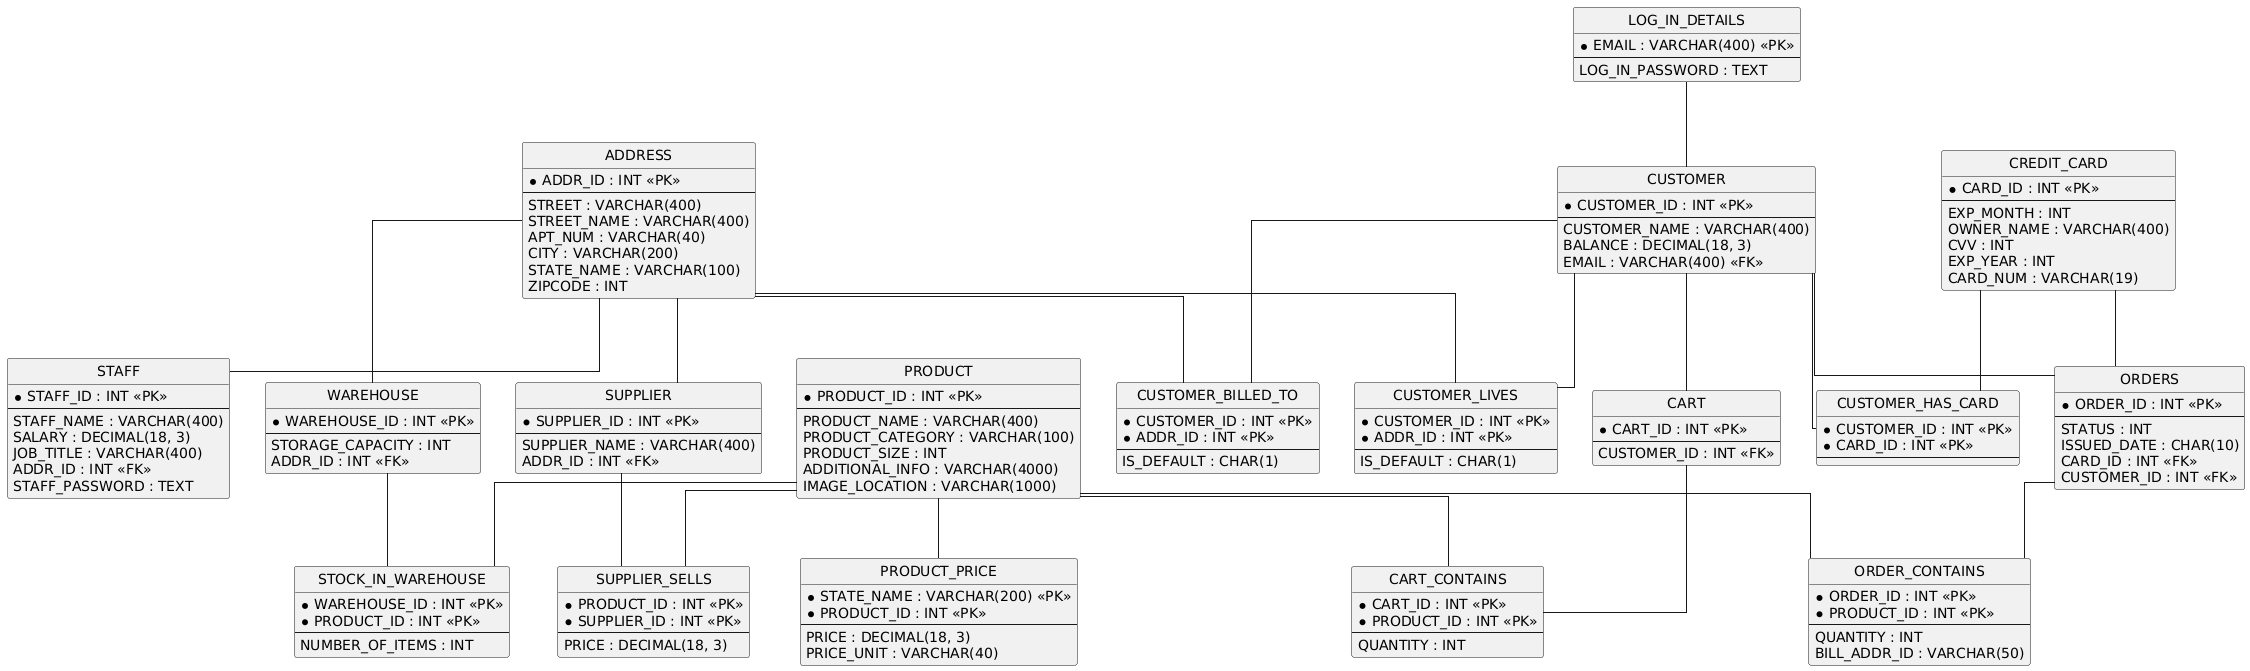

The diagram above was rendered by PlantUML. Its source (embedded in the PNG):
@startuml
hide circle
skinparam linetype ortho

entity "ADDRESS" as ADDRESS {
  * ADDR_ID : INT <<PK>>
  --
  STREET : VARCHAR(400)
  STREET_NAME : VARCHAR(400)
  APT_NUM : VARCHAR(40)
  CITY : VARCHAR(200)
  STATE_NAME : VARCHAR(100)
  ZIPCODE : INT
}

entity "STAFF" as STAFF {
  * STAFF_ID : INT <<PK>>
  --
  STAFF_NAME : VARCHAR(400)
  SALARY : DECIMAL(18, 3)
  JOB_TITLE : VARCHAR(400)
  ADDR_ID : INT <<FK>>
  STAFF_PASSWORD : TEXT
}

entity "CREDIT_CARD" as CREDIT_CARD {
  * CARD_ID : INT <<PK>>
  --
  EXP_MONTH : INT
  OWNER_NAME : VARCHAR(400)
  CVV : INT
  EXP_YEAR : INT
  CARD_NUM : VARCHAR(19)
}

entity "PRODUCT" as PRODUCT {
  * PRODUCT_ID : INT <<PK>>
  --
  PRODUCT_NAME : VARCHAR(400)
  PRODUCT_CATEGORY : VARCHAR(100)
  PRODUCT_SIZE : INT
  ADDITIONAL_INFO : VARCHAR(4000)
  IMAGE_LOCATION : VARCHAR(1000)
}

entity "PRODUCT_PRICE" as PRODUCT_PRICE {
  * STATE_NAME : VARCHAR(200) <<PK>>
  * PRODUCT_ID : INT <<PK>>
  --
  PRICE : DECIMAL(18, 3)
  PRICE_UNIT : VARCHAR(40)
}

entity "WAREHOUSE" as WAREHOUSE {
  * WAREHOUSE_ID : INT <<PK>>
  --
  STORAGE_CAPACITY : INT
  ADDR_ID : INT <<FK>>
}

entity "STOCK_IN_WAREHOUSE" as STOCK_IN_WAREHOUSE {
  * WAREHOUSE_ID : INT <<PK>>
  * PRODUCT_ID : INT <<PK>>
  --
  NUMBER_OF_ITEMS : INT
}

entity "SUPPLIER" as SUPPLIER {
  * SUPPLIER_ID : INT <<PK>>
  --
  SUPPLIER_NAME : VARCHAR(400)
  ADDR_ID : INT <<FK>>
}

entity "SUPPLIER_SELLS" as SUPPLIER_SELLS {
  * PRODUCT_ID : INT <<PK>>
  * SUPPLIER_ID : INT <<PK>>
  --
  PRICE : DECIMAL(18, 3)
}

entity "LOG_IN_DETAILS" as LOG_IN_DETAILS {
  * EMAIL : VARCHAR(400) <<PK>>
  --
  LOG_IN_PASSWORD : TEXT
}

entity "CUSTOMER" as CUSTOMER {
  * CUSTOMER_ID : INT <<PK>>
  --
  CUSTOMER_NAME : VARCHAR(400)
  BALANCE : DECIMAL(18, 3)
  EMAIL : VARCHAR(400) <<FK>>
}

entity "CUSTOMER_LIVES" as CUSTOMER_LIVES {
  * CUSTOMER_ID : INT <<PK>>
  * ADDR_ID : INT <<PK>>
  --
  IS_DEFAULT : CHAR(1)
}

entity "CUSTOMER_HAS_CARD" as CUSTOMER_HAS_CARD {
  * CUSTOMER_ID : INT <<PK>>
  * CARD_ID : INT <<PK>>
  --
}

entity "ORDERS" as ORDERS {
  * ORDER_ID : INT <<PK>>
  --
  STATUS : INT
  ISSUED_DATE : CHAR(10)
  CARD_ID : INT <<FK>>
  CUSTOMER_ID : INT <<FK>>
}

entity "ORDER_CONTAINS" as ORDER_CONTAINS {
  * ORDER_ID : INT <<PK>>
  * PRODUCT_ID : INT <<PK>>
  --
  QUANTITY : INT
  BILL_ADDR_ID : VARCHAR(50)
}

entity "CUSTOMER_BILLED_TO" as CUSTOMER_BILLED_TO {
  * CUSTOMER_ID : INT <<PK>>
  * ADDR_ID : INT <<PK>>
  --
  IS_DEFAULT : CHAR(1)
}

entity "CART" as CART {
  * CART_ID : INT <<PK>>
  --
  CUSTOMER_ID : INT <<FK>>
}

entity "CART_CONTAINS" as CART_CONTAINS {
  * CART_ID : INT <<PK>>
  * PRODUCT_ID : INT <<PK>>
  --
  QUANTITY : INT
}

ADDRESS -- STAFF
PRODUCT -- PRODUCT_PRICE
ADDRESS -- WAREHOUSE
WAREHOUSE -- STOCK_IN_WAREHOUSE
PRODUCT -- STOCK_IN_WAREHOUSE
ADDRESS -- SUPPLIER
PRODUCT -- SUPPLIER_SELLS
SUPPLIER -- SUPPLIER_SELLS
LOG_IN_DETAILS -- CUSTOMER
CUSTOMER -- CUSTOMER_LIVES
ADDRESS -- CUSTOMER_LIVES
CUSTOMER -- CUSTOMER_HAS_CARD
CREDIT_CARD -- CUSTOMER_HAS_CARD
CREDIT_CARD -- ORDERS
CUSTOMER -- ORDERS
ORDERS -- ORDER_CONTAINS
PRODUCT -- ORDER_CONTAINS
CUSTOMER -- CUSTOMER_BILLED_TO
ADDRESS -- CUSTOMER_BILLED_TO
CUSTOMER -- CART
CART -- CART_CONTAINS
PRODUCT -- CART_CONTAINS
@enduml